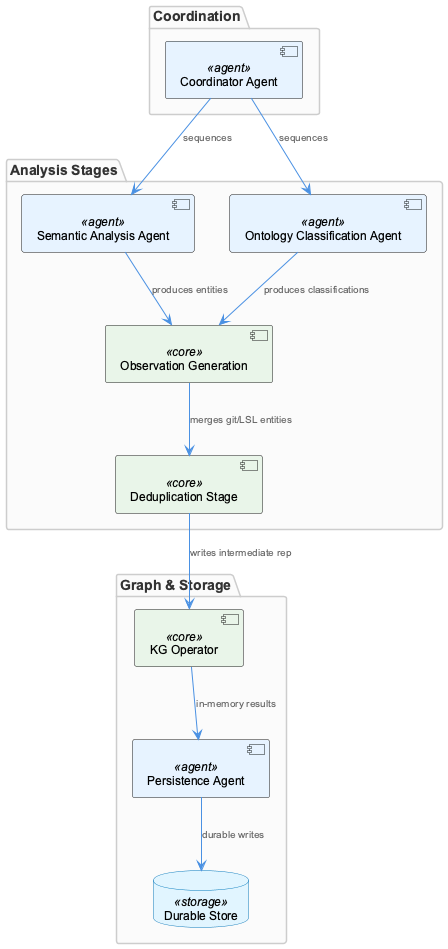

The diagram above was rendered by PlantUML. Its source (embedded in the PNG):
@startuml
!include /Users/Q284340/Agentic/coding/docs/puml/_standard-style.puml

package "Coordination" {
  component "Coordinator Agent" as coord <<agent>>
}

package "Analysis Stages" {
  component "Semantic Analysis Agent" as sem <<agent>>
  component "Ontology Classification Agent" as onto <<agent>>
  component "Observation Generation" as obs <<core>>
  component "Deduplication Stage" as dedup <<core>>
}

package "Graph & Storage" {
  component "KG Operator" as kg <<core>>
  component "Persistence Agent" as persist <<agent>>
  database "Durable Store" as store <<storage>>
}

coord --> sem : "sequences"
coord --> onto : "sequences"
sem --> obs : "produces entities"
onto --> obs : "produces classifications"
obs --> dedup : "merges git/LSL entities"
dedup --> kg : "writes intermediate rep"
kg --> persist : "in-memory results"
persist --> store : "durable writes"

@enduml